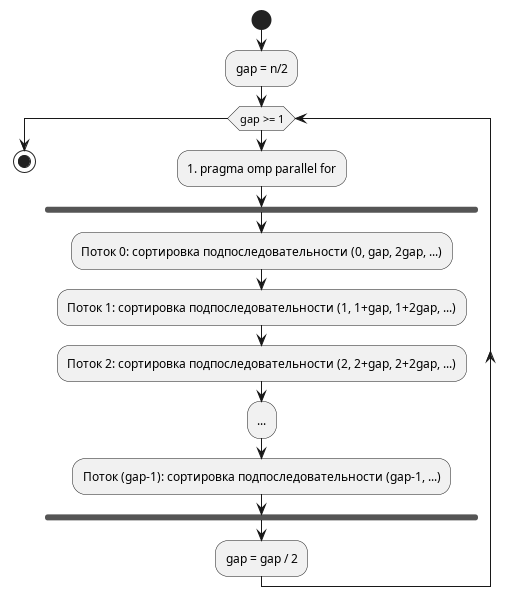

The diagram above was rendered by PlantUML. Its source (embedded in the PNG):
@startuml Shell Sort Parallel
start
:gap = n/2;
while (gap >= 1)
  :#pragma omp parallel for;
  fork
    :Поток 0: сортировка подпоследовательности (0, gap, 2gap, ...);
    :Поток 1: сортировка подпоследовательности (1, 1+gap, 1+2gap, ...);
    :Поток 2: сортировка подпоследовательности (2, 2+gap, 2+2gap, ...);
    :...;
    :Поток (gap-1): сортировка подпоследовательности (gap-1, ...);
  end fork
  :gap = gap / 2;
endwhile
stop
@enduml